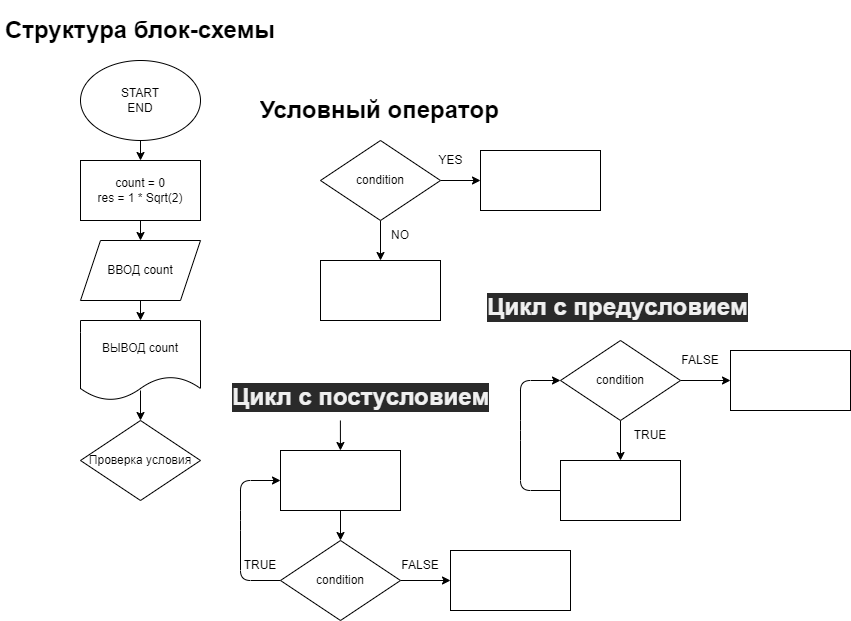

The diagram above was exported from draw.io. Its source (the exported page's mxGraphModel, read from the mxfile embedded in the PNG):
<mxGraphModel dx="734" dy="318" grid="1" gridSize="10" guides="1" tooltips="1" connect="1" arrows="1" fold="1" page="1" pageScale="1" pageWidth="827" pageHeight="1169" math="0" shadow="0">
  <root>
    <mxCell id="0" />
    <mxCell id="1" parent="0" />
    <mxCell id="6" style="edgeStyle=none;html=1;exitX=0.5;exitY=1;exitDx=0;exitDy=0;entryX=0.5;entryY=0;entryDx=0;entryDy=0;" edge="1" parent="1" source="2" target="4">
      <mxGeometry relative="1" as="geometry" />
    </mxCell>
    <mxCell id="2" value="START&lt;br&gt;END" style="ellipse;whiteSpace=wrap;html=1;" vertex="1" parent="1">
      <mxGeometry x="80" y="80" width="120" height="80" as="geometry" />
    </mxCell>
    <mxCell id="3" value="&lt;h1&gt;Структура блок-схемы&lt;/h1&gt;" style="text;html=1;strokeColor=none;fillColor=none;spacing=5;spacingTop=-20;whiteSpace=wrap;overflow=hidden;rounded=0;" vertex="1" parent="1">
      <mxGeometry y="30" width="280" height="40" as="geometry" />
    </mxCell>
    <mxCell id="7" style="edgeStyle=none;html=1;exitX=0.5;exitY=1;exitDx=0;exitDy=0;entryX=0.5;entryY=0;entryDx=0;entryDy=0;" edge="1" parent="1" source="4" target="5">
      <mxGeometry relative="1" as="geometry" />
    </mxCell>
    <mxCell id="4" value="count = 0&lt;br&gt;res = 1 * Sqrt(2)" style="rounded=0;whiteSpace=wrap;html=1;" vertex="1" parent="1">
      <mxGeometry x="80" y="180" width="120" height="60" as="geometry" />
    </mxCell>
    <mxCell id="9" style="edgeStyle=none;html=1;exitX=0.5;exitY=1;exitDx=0;exitDy=0;entryX=0.5;entryY=0;entryDx=0;entryDy=0;" edge="1" parent="1" source="5" target="8">
      <mxGeometry relative="1" as="geometry" />
    </mxCell>
    <mxCell id="5" value="ВВОД count" style="shape=parallelogram;perimeter=parallelogramPerimeter;whiteSpace=wrap;html=1;fixedSize=1;" vertex="1" parent="1">
      <mxGeometry x="80" y="260" width="120" height="60" as="geometry" />
    </mxCell>
    <mxCell id="11" style="edgeStyle=none;html=1;entryX=0.5;entryY=0;entryDx=0;entryDy=0;" edge="1" parent="1" target="10">
      <mxGeometry relative="1" as="geometry">
        <mxPoint x="140" y="410" as="sourcePoint" />
      </mxGeometry>
    </mxCell>
    <mxCell id="8" value="ВЫВОД count" style="shape=document;whiteSpace=wrap;html=1;boundedLbl=1;" vertex="1" parent="1">
      <mxGeometry x="80" y="340" width="120" height="80" as="geometry" />
    </mxCell>
    <mxCell id="10" value="Проверка условия" style="rhombus;whiteSpace=wrap;html=1;" vertex="1" parent="1">
      <mxGeometry x="80" y="440" width="120" height="80" as="geometry" />
    </mxCell>
    <mxCell id="17" style="edgeStyle=none;html=1;exitX=0.5;exitY=1;exitDx=0;exitDy=0;entryX=0.5;entryY=0;entryDx=0;entryDy=0;" edge="1" parent="1" source="13" target="16">
      <mxGeometry relative="1" as="geometry" />
    </mxCell>
    <mxCell id="22" style="edgeStyle=none;html=1;exitX=1;exitY=0.5;exitDx=0;exitDy=0;entryX=0;entryY=0.5;entryDx=0;entryDy=0;" edge="1" parent="1" source="13" target="14">
      <mxGeometry relative="1" as="geometry" />
    </mxCell>
    <mxCell id="13" value="condition" style="rhombus;whiteSpace=wrap;html=1;" vertex="1" parent="1">
      <mxGeometry x="320" y="160" width="120" height="80" as="geometry" />
    </mxCell>
    <mxCell id="14" value="" style="rounded=0;whiteSpace=wrap;html=1;" vertex="1" parent="1">
      <mxGeometry x="480" y="170" width="120" height="60" as="geometry" />
    </mxCell>
    <mxCell id="16" value="" style="rounded=0;whiteSpace=wrap;html=1;" vertex="1" parent="1">
      <mxGeometry x="320" y="280" width="120" height="60" as="geometry" />
    </mxCell>
    <mxCell id="19" value="YES" style="text;html=1;align=center;verticalAlign=middle;resizable=0;points=[];autosize=1;strokeColor=none;fillColor=none;" vertex="1" parent="1">
      <mxGeometry x="430" y="170" width="40" height="20" as="geometry" />
    </mxCell>
    <mxCell id="23" value="NO" style="text;html=1;strokeColor=none;fillColor=none;align=center;verticalAlign=middle;whiteSpace=wrap;rounded=0;" vertex="1" parent="1">
      <mxGeometry x="370" y="240" width="60" height="30" as="geometry" />
    </mxCell>
    <mxCell id="25" value="&lt;h1&gt;Условный оператор&lt;/h1&gt;" style="text;html=1;strokeColor=none;fillColor=none;spacing=5;spacingTop=-20;whiteSpace=wrap;overflow=hidden;rounded=0;" vertex="1" parent="1">
      <mxGeometry x="255" y="110" width="250" height="40" as="geometry" />
    </mxCell>
    <mxCell id="28" style="edgeStyle=none;html=1;exitX=0.5;exitY=1;exitDx=0;exitDy=0;entryX=0.5;entryY=0;entryDx=0;entryDy=0;" edge="1" parent="1" source="26" target="27">
      <mxGeometry relative="1" as="geometry" />
    </mxCell>
    <mxCell id="43" style="edgeStyle=none;html=1;exitX=1;exitY=0.5;exitDx=0;exitDy=0;entryX=0;entryY=0.5;entryDx=0;entryDy=0;" edge="1" parent="1" source="26" target="41">
      <mxGeometry relative="1" as="geometry" />
    </mxCell>
    <mxCell id="26" value="condition" style="rhombus;whiteSpace=wrap;html=1;" vertex="1" parent="1">
      <mxGeometry x="560" y="360" width="120" height="80" as="geometry" />
    </mxCell>
    <mxCell id="30" style="edgeStyle=none;html=1;exitX=0;exitY=0.5;exitDx=0;exitDy=0;entryX=0;entryY=0.5;entryDx=0;entryDy=0;" edge="1" parent="1" source="27" target="26">
      <mxGeometry relative="1" as="geometry">
        <Array as="points">
          <mxPoint x="520" y="510" />
          <mxPoint x="520" y="450" />
          <mxPoint x="520" y="400" />
        </Array>
      </mxGeometry>
    </mxCell>
    <mxCell id="27" value="" style="rounded=0;whiteSpace=wrap;html=1;" vertex="1" parent="1">
      <mxGeometry x="560" y="480" width="120" height="60" as="geometry" />
    </mxCell>
    <mxCell id="29" value="TRUE" style="text;html=1;strokeColor=none;fillColor=none;align=center;verticalAlign=middle;whiteSpace=wrap;rounded=0;" vertex="1" parent="1">
      <mxGeometry x="620" y="440" width="60" height="30" as="geometry" />
    </mxCell>
    <mxCell id="31" value="&lt;h1 style=&quot;color: rgb(240 , 240 , 240) ; font-family: &amp;#34;helvetica&amp;#34; ; font-style: normal ; letter-spacing: normal ; text-align: left ; text-indent: 0px ; text-transform: none ; word-spacing: 0px ; background-color: rgb(42 , 42 , 42)&quot;&gt;Цикл с предусловием&lt;/h1&gt;" style="text;whiteSpace=wrap;html=1;" vertex="1" parent="1">
      <mxGeometry x="485" y="290" width="270" height="60" as="geometry" />
    </mxCell>
    <mxCell id="39" value="" style="edgeStyle=none;html=1;exitX=0.407;exitY=1;exitDx=0;exitDy=0;exitPerimeter=0;" edge="1" parent="1" source="32" target="36">
      <mxGeometry relative="1" as="geometry" />
    </mxCell>
    <mxCell id="32" value="&lt;h1 style=&quot;color: rgb(240 , 240 , 240) ; font-family: &amp;#34;helvetica&amp;#34; ; font-style: normal ; letter-spacing: normal ; text-align: left ; text-indent: 0px ; text-transform: none ; word-spacing: 0px ; background-color: rgb(42 , 42 , 42)&quot;&gt;Цикл с постусловием&lt;/h1&gt;" style="text;whiteSpace=wrap;html=1;" vertex="1" parent="1">
      <mxGeometry x="230" y="380" width="270" height="60" as="geometry" />
    </mxCell>
    <mxCell id="40" style="edgeStyle=none;html=1;exitX=0;exitY=0.5;exitDx=0;exitDy=0;entryX=0;entryY=0.5;entryDx=0;entryDy=0;" edge="1" parent="1" source="34" target="36">
      <mxGeometry relative="1" as="geometry">
        <Array as="points">
          <mxPoint x="240" y="600" />
          <mxPoint x="240" y="540" />
          <mxPoint x="240" y="500" />
        </Array>
      </mxGeometry>
    </mxCell>
    <mxCell id="48" style="edgeStyle=none;html=1;exitX=1;exitY=0.5;exitDx=0;exitDy=0;entryX=0;entryY=0.5;entryDx=0;entryDy=0;" edge="1" parent="1" source="34" target="45">
      <mxGeometry relative="1" as="geometry" />
    </mxCell>
    <mxCell id="34" value="condition" style="rhombus;whiteSpace=wrap;html=1;" vertex="1" parent="1">
      <mxGeometry x="280" y="560" width="120" height="80" as="geometry" />
    </mxCell>
    <mxCell id="38" style="edgeStyle=none;html=1;exitX=0.5;exitY=1;exitDx=0;exitDy=0;entryX=0.5;entryY=0;entryDx=0;entryDy=0;" edge="1" parent="1" source="36" target="34">
      <mxGeometry relative="1" as="geometry" />
    </mxCell>
    <mxCell id="36" value="" style="rounded=0;whiteSpace=wrap;html=1;" vertex="1" parent="1">
      <mxGeometry x="280" y="470" width="120" height="60" as="geometry" />
    </mxCell>
    <mxCell id="37" value="TRUE" style="text;html=1;strokeColor=none;fillColor=none;align=center;verticalAlign=middle;whiteSpace=wrap;rounded=0;" vertex="1" parent="1">
      <mxGeometry x="230" y="570" width="60" height="30" as="geometry" />
    </mxCell>
    <mxCell id="41" value="" style="rounded=0;whiteSpace=wrap;html=1;" vertex="1" parent="1">
      <mxGeometry x="730" y="370" width="120" height="60" as="geometry" />
    </mxCell>
    <mxCell id="42" value="FALSE" style="text;html=1;strokeColor=none;fillColor=none;align=center;verticalAlign=middle;whiteSpace=wrap;rounded=0;" vertex="1" parent="1">
      <mxGeometry x="670" y="365" width="60" height="30" as="geometry" />
    </mxCell>
    <mxCell id="45" value="" style="rounded=0;whiteSpace=wrap;html=1;" vertex="1" parent="1">
      <mxGeometry x="450" y="570" width="120" height="60" as="geometry" />
    </mxCell>
    <mxCell id="46" value="FALSE" style="text;html=1;strokeColor=none;fillColor=none;align=center;verticalAlign=middle;whiteSpace=wrap;rounded=0;" vertex="1" parent="1">
      <mxGeometry x="390" y="570" width="60" height="30" as="geometry" />
    </mxCell>
  </root>
</mxGraphModel>